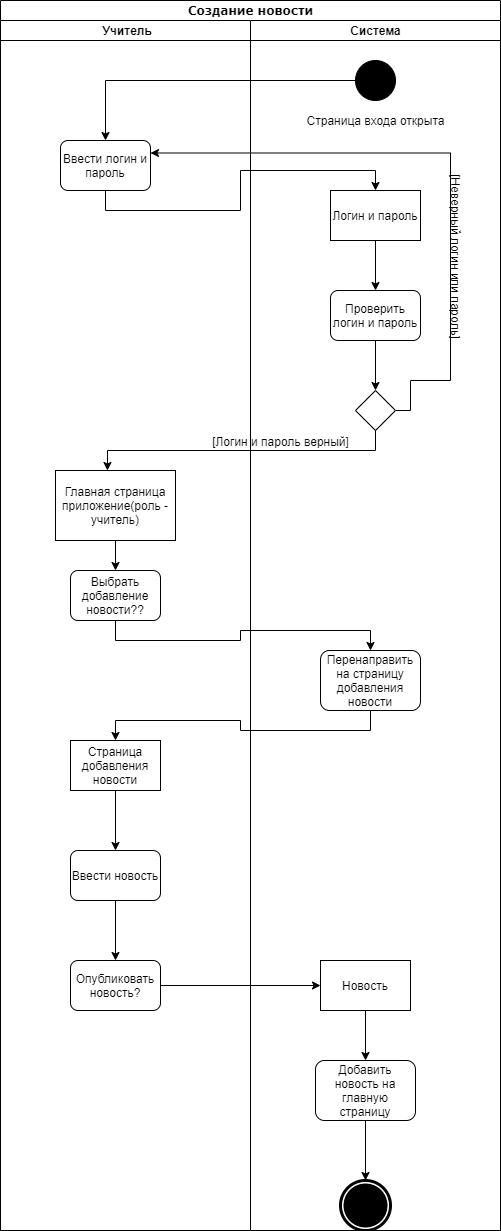

The diagram above was exported from draw.io. Its source (the exported page's mxGraphModel, read from the mxfile embedded in the PNG):
<mxGraphModel dx="768" dy="482" grid="1" gridSize="10" guides="1" tooltips="1" connect="1" arrows="1" fold="1" page="1" pageScale="1" pageWidth="850" pageHeight="1100" background="#ffffff" math="0" shadow="0">
  <root>
    <mxCell id="0" />
    <mxCell id="1" parent="0" />
    <mxCell id="1c1d494c118603dd-1" value="Создание новости" style="swimlane;html=1;childLayout=stackLayout;startSize=20;rounded=0;shadow=0;comic=0;labelBackgroundColor=none;strokeWidth=1;fontFamily=Verdana;fontSize=12;align=center;" parent="1" vertex="1">
      <mxGeometry x="200" y="20" width="500" height="1230" as="geometry" />
    </mxCell>
    <mxCell id="1c1d494c118603dd-2" value="&amp;nbsp;Учитель" style="swimlane;html=1;startSize=20;" parent="1c1d494c118603dd-1" vertex="1">
      <mxGeometry y="20" width="250" height="1210" as="geometry" />
    </mxCell>
    <mxCell id="TNMdBb__pVz1L0oNte7p-43" value="Опубликовать новость?" style="shape=ext;rounded=1;html=1;whiteSpace=wrap;" parent="1c1d494c118603dd-2" vertex="1">
      <mxGeometry x="70" y="940" width="90" height="50" as="geometry" />
    </mxCell>
    <mxCell id="TNMdBb__pVz1L0oNte7p-3" value="Ввести логин и пароль" style="shape=ext;rounded=1;html=1;whiteSpace=wrap;" parent="1c1d494c118603dd-2" vertex="1">
      <mxGeometry x="60" y="120" width="90" height="50" as="geometry" />
    </mxCell>
    <mxCell id="TNMdBb__pVz1L0oNte7p-27" style="edgeStyle=orthogonalEdgeStyle;rounded=0;orthogonalLoop=1;jettySize=auto;html=1;exitX=0.5;exitY=1;exitDx=0;exitDy=0;entryX=0.5;entryY=0;entryDx=0;entryDy=0;" parent="1c1d494c118603dd-2" source="TNMdBb__pVz1L0oNte7p-23" target="TNMdBb__pVz1L0oNte7p-26" edge="1">
      <mxGeometry relative="1" as="geometry" />
    </mxCell>
    <mxCell id="TNMdBb__pVz1L0oNte7p-26" value="Выбрать добавление новости??" style="shape=ext;rounded=1;html=1;whiteSpace=wrap;" parent="1c1d494c118603dd-2" vertex="1">
      <mxGeometry x="70" y="550" width="90" height="50" as="geometry" />
    </mxCell>
    <mxCell id="TNMdBb__pVz1L0oNte7p-33" style="edgeStyle=orthogonalEdgeStyle;rounded=0;orthogonalLoop=1;jettySize=auto;html=1;exitX=0.5;exitY=1;exitDx=0;exitDy=0;" parent="1c1d494c118603dd-2" source="TNMdBb__pVz1L0oNte7p-30" target="TNMdBb__pVz1L0oNte7p-32" edge="1">
      <mxGeometry relative="1" as="geometry" />
    </mxCell>
    <mxCell id="TNMdBb__pVz1L0oNte7p-30" value="Страница добавления новости" style="rounded=0;whiteSpace=wrap;html=1;" parent="1c1d494c118603dd-2" vertex="1">
      <mxGeometry x="70" y="720" width="90" height="50" as="geometry" />
    </mxCell>
    <mxCell id="TNMdBb__pVz1L0oNte7p-44" style="edgeStyle=orthogonalEdgeStyle;rounded=0;orthogonalLoop=1;jettySize=auto;html=1;exitX=0.5;exitY=1;exitDx=0;exitDy=0;" parent="1c1d494c118603dd-2" source="TNMdBb__pVz1L0oNte7p-32" target="TNMdBb__pVz1L0oNte7p-43" edge="1">
      <mxGeometry relative="1" as="geometry" />
    </mxCell>
    <mxCell id="TNMdBb__pVz1L0oNte7p-32" value="Ввести новость" style="shape=ext;rounded=1;html=1;whiteSpace=wrap;" parent="1c1d494c118603dd-2" vertex="1">
      <mxGeometry x="70" y="830" width="90" height="50" as="geometry" />
    </mxCell>
    <mxCell id="TNMdBb__pVz1L0oNte7p-23" value="Главная страница приложение(роль - учитель)" style="rounded=0;whiteSpace=wrap;html=1;" parent="1c1d494c118603dd-2" vertex="1">
      <mxGeometry x="55" y="450" width="120" height="70" as="geometry" />
    </mxCell>
    <mxCell id="TNMdBb__pVz1L0oNte7p-4" style="edgeStyle=orthogonalEdgeStyle;rounded=0;orthogonalLoop=1;jettySize=auto;html=1;exitX=0;exitY=0.5;exitDx=0;exitDy=0;" parent="1c1d494c118603dd-1" target="TNMdBb__pVz1L0oNte7p-3" edge="1">
      <mxGeometry relative="1" as="geometry">
        <mxPoint x="355" y="80" as="sourcePoint" />
      </mxGeometry>
    </mxCell>
    <mxCell id="TNMdBb__pVz1L0oNte7p-6" style="edgeStyle=orthogonalEdgeStyle;rounded=0;orthogonalLoop=1;jettySize=auto;html=1;exitX=0.5;exitY=1;exitDx=0;exitDy=0;entryX=0.5;entryY=0;entryDx=0;entryDy=0;" parent="1c1d494c118603dd-1" source="TNMdBb__pVz1L0oNte7p-3" target="TNMdBb__pVz1L0oNte7p-15" edge="1">
      <mxGeometry relative="1" as="geometry">
        <mxPoint x="360" y="200" as="targetPoint" />
      </mxGeometry>
    </mxCell>
    <mxCell id="TNMdBb__pVz1L0oNte7p-12" style="edgeStyle=orthogonalEdgeStyle;rounded=0;orthogonalLoop=1;jettySize=auto;html=1;exitX=1;exitY=0.5;exitDx=0;exitDy=0;entryX=1;entryY=0.25;entryDx=0;entryDy=0;" parent="1c1d494c118603dd-1" source="TNMdBb__pVz1L0oNte7p-9" target="TNMdBb__pVz1L0oNte7p-3" edge="1">
      <mxGeometry relative="1" as="geometry">
        <Array as="points">
          <mxPoint x="410" y="380" />
          <mxPoint x="450" y="380" />
          <mxPoint x="450" y="153" />
        </Array>
      </mxGeometry>
    </mxCell>
    <mxCell id="TNMdBb__pVz1L0oNte7p-13" value="[Неверный логин или пароль]" style="text;html=1;align=center;verticalAlign=middle;resizable=0;points=[];rotation=90;" parent="TNMdBb__pVz1L0oNte7p-12" vertex="1" connectable="0">
      <mxGeometry x="-0.814" y="25" relative="1" as="geometry">
        <mxPoint x="35" y="-100" as="offset" />
      </mxGeometry>
    </mxCell>
    <mxCell id="1c1d494c118603dd-3" value="Система" style="swimlane;html=1;startSize=20;" parent="1c1d494c118603dd-1" vertex="1">
      <mxGeometry x="250" y="20" width="250" height="1210" as="geometry" />
    </mxCell>
    <mxCell id="TNMdBb__pVz1L0oNte7p-20" style="edgeStyle=orthogonalEdgeStyle;rounded=0;orthogonalLoop=1;jettySize=auto;html=1;exitX=0.5;exitY=1;exitDx=0;exitDy=0;" parent="1c1d494c118603dd-3" source="TNMdBb__pVz1L0oNte7p-15" target="TNMdBb__pVz1L0oNte7p-19" edge="1">
      <mxGeometry relative="1" as="geometry" />
    </mxCell>
    <mxCell id="TNMdBb__pVz1L0oNte7p-50" style="edgeStyle=orthogonalEdgeStyle;rounded=0;orthogonalLoop=1;jettySize=auto;html=1;exitX=0.5;exitY=1;exitDx=0;exitDy=0;" parent="1c1d494c118603dd-3" source="TNMdBb__pVz1L0oNte7p-47" target="TNMdBb__pVz1L0oNte7p-49" edge="1">
      <mxGeometry relative="1" as="geometry" />
    </mxCell>
    <mxCell id="TNMdBb__pVz1L0oNte7p-47" value="Добавить новость на главную страницу" style="shape=ext;rounded=1;html=1;whiteSpace=wrap;" parent="1c1d494c118603dd-3" vertex="1">
      <mxGeometry x="65" y="1040" width="100" height="60" as="geometry" />
    </mxCell>
    <mxCell id="TNMdBb__pVz1L0oNte7p-48" style="edgeStyle=orthogonalEdgeStyle;rounded=0;orthogonalLoop=1;jettySize=auto;html=1;" parent="1c1d494c118603dd-3" source="TNMdBb__pVz1L0oNte7p-45" target="TNMdBb__pVz1L0oNte7p-47" edge="1">
      <mxGeometry relative="1" as="geometry" />
    </mxCell>
    <mxCell id="TNMdBb__pVz1L0oNte7p-45" value="Новость" style="rounded=0;whiteSpace=wrap;html=1;" parent="1c1d494c118603dd-3" vertex="1">
      <mxGeometry x="70" y="940" width="90" height="50" as="geometry" />
    </mxCell>
    <mxCell id="TNMdBb__pVz1L0oNte7p-15" value="Логин и пароль" style="rounded=0;whiteSpace=wrap;html=1;" parent="1c1d494c118603dd-3" vertex="1">
      <mxGeometry x="80" y="170" width="90" height="50" as="geometry" />
    </mxCell>
    <mxCell id="TNMdBb__pVz1L0oNte7p-22" style="edgeStyle=orthogonalEdgeStyle;rounded=0;orthogonalLoop=1;jettySize=auto;html=1;exitX=0.5;exitY=1;exitDx=0;exitDy=0;" parent="1c1d494c118603dd-3" source="TNMdBb__pVz1L0oNte7p-19" target="TNMdBb__pVz1L0oNte7p-9" edge="1">
      <mxGeometry relative="1" as="geometry" />
    </mxCell>
    <mxCell id="TNMdBb__pVz1L0oNte7p-19" value="Проверить логин и пароль" style="shape=ext;rounded=1;html=1;whiteSpace=wrap;" parent="1c1d494c118603dd-3" vertex="1">
      <mxGeometry x="80" y="270" width="90" height="50" as="geometry" />
    </mxCell>
    <mxCell id="TNMdBb__pVz1L0oNte7p-9" value="" style="rhombus;whiteSpace=wrap;html=1;" parent="1c1d494c118603dd-3" vertex="1">
      <mxGeometry x="105" y="370" width="40" height="40" as="geometry" />
    </mxCell>
    <mxCell id="TNMdBb__pVz1L0oNte7p-28" value="Перенаправить на страницу добавления новости" style="shape=ext;rounded=1;html=1;whiteSpace=wrap;" parent="1c1d494c118603dd-3" vertex="1">
      <mxGeometry x="70" y="630" width="100" height="60" as="geometry" />
    </mxCell>
    <mxCell id="TNMdBb__pVz1L0oNte7p-49" value="" style="shape=mxgraph.bpmn.shape;html=1;verticalLabelPosition=bottom;labelBackgroundColor=#ffffff;verticalAlign=top;align=center;perimeter=ellipsePerimeter;outlineConnect=0;outline=end;symbol=terminate;" parent="1c1d494c118603dd-3" vertex="1">
      <mxGeometry x="90" y="1160" width="50" height="50" as="geometry" />
    </mxCell>
    <mxCell id="8aT9X3RexZqGNgn_HUYy-1" value="Стран" style="ellipse;whiteSpace=wrap;html=1;rounded=0;shadow=0;comic=0;labelBackgroundColor=none;strokeWidth=1;fillColor=#000000;fontFamily=Verdana;fontSize=12;align=center;" parent="1c1d494c118603dd-3" vertex="1">
      <mxGeometry x="105" y="40" width="40" height="40" as="geometry" />
    </mxCell>
    <mxCell id="8aT9X3RexZqGNgn_HUYy-2" value="Страница входа открыта" style="text;html=1;align=center;verticalAlign=middle;resizable=0;points=[];autosize=1;" parent="1c1d494c118603dd-3" vertex="1">
      <mxGeometry x="45" y="90" width="160" height="20" as="geometry" />
    </mxCell>
    <mxCell id="TNMdBb__pVz1L0oNte7p-24" style="edgeStyle=orthogonalEdgeStyle;rounded=0;orthogonalLoop=1;jettySize=auto;html=1;exitX=0.5;exitY=1;exitDx=0;exitDy=0;entryX=0.433;entryY=0;entryDx=0;entryDy=0;entryPerimeter=0;" parent="1c1d494c118603dd-1" source="TNMdBb__pVz1L0oNte7p-9" target="TNMdBb__pVz1L0oNte7p-23" edge="1">
      <mxGeometry relative="1" as="geometry" />
    </mxCell>
    <mxCell id="TNMdBb__pVz1L0oNte7p-25" value="[Логин и пароль верный]" style="text;html=1;align=center;verticalAlign=middle;resizable=0;points=[];" parent="TNMdBb__pVz1L0oNte7p-24" vertex="1" connectable="0">
      <mxGeometry x="-0.4706" y="-1" relative="1" as="geometry">
        <mxPoint x="-34" y="-9" as="offset" />
      </mxGeometry>
    </mxCell>
    <mxCell id="TNMdBb__pVz1L0oNte7p-29" style="edgeStyle=orthogonalEdgeStyle;rounded=0;orthogonalLoop=1;jettySize=auto;html=1;exitX=0.5;exitY=1;exitDx=0;exitDy=0;" parent="1c1d494c118603dd-1" source="TNMdBb__pVz1L0oNte7p-26" target="TNMdBb__pVz1L0oNte7p-28" edge="1">
      <mxGeometry relative="1" as="geometry" />
    </mxCell>
    <mxCell id="TNMdBb__pVz1L0oNte7p-31" style="edgeStyle=orthogonalEdgeStyle;rounded=0;orthogonalLoop=1;jettySize=auto;html=1;exitX=0.5;exitY=1;exitDx=0;exitDy=0;" parent="1c1d494c118603dd-1" source="TNMdBb__pVz1L0oNte7p-28" target="TNMdBb__pVz1L0oNte7p-30" edge="1">
      <mxGeometry relative="1" as="geometry" />
    </mxCell>
    <mxCell id="TNMdBb__pVz1L0oNte7p-46" style="edgeStyle=orthogonalEdgeStyle;rounded=0;orthogonalLoop=1;jettySize=auto;html=1;exitX=1;exitY=0.5;exitDx=0;exitDy=0;" parent="1c1d494c118603dd-1" source="TNMdBb__pVz1L0oNte7p-43" target="TNMdBb__pVz1L0oNte7p-45" edge="1">
      <mxGeometry relative="1" as="geometry" />
    </mxCell>
  </root>
</mxGraphModel>